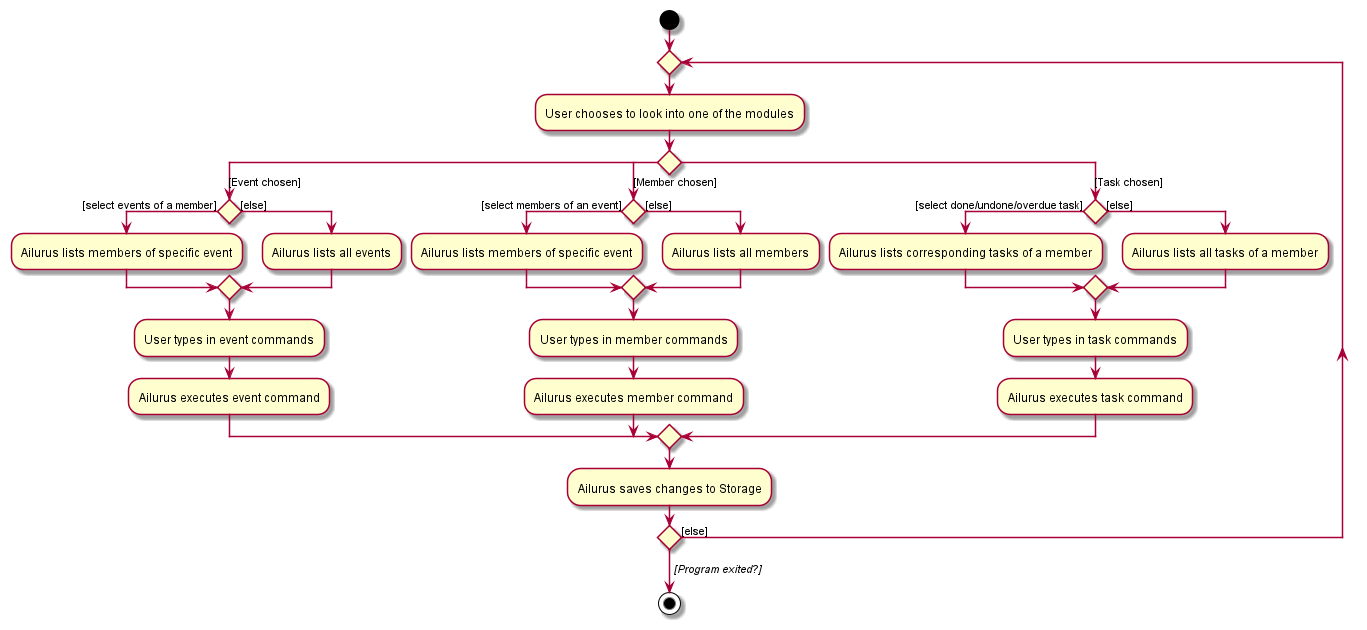

The diagram above was rendered by PlantUML. Its source (embedded in the PNG):
@startuml
start
repeat
:User chooses to look into one of the modules;
switch ()
case ([Event chosen])
    if () then ([select events of a member])
        :Ailurus lists members of specific event;
    else ([else])
        :Ailurus lists all events;
    endif
    :User types in event commands;
    :Ailurus executes event command;
case ([Member chosen])
    if () then ([select members of an event])
        :Ailurus lists members of specific event;
    else ([else])
        :Ailurus lists all members;
    endif
    :User types in member commands;
    :Ailurus executes member command;
case ([Task chosen])
    if () then ([select done/undone/overdue task])
        :Ailurus lists corresponding tasks of a member;
    else ([else])
        :Ailurus lists all tasks of a member;
    endif
    :User types in task commands;
    :Ailurus executes task command;
endswitch
:Ailurus saves changes to Storage;
repeat while () is ([else])
->//[Program exited?]//;
stop
@enduml